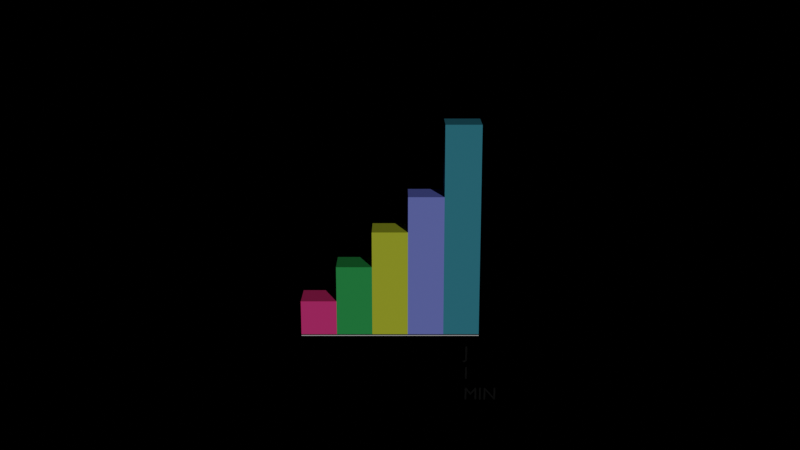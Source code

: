 # Source: selectionSort.blend  (saved by Blender 2.90.8; exported with 4.5.12 LTS)
import bpy
from mathutils import Matrix  # noqa: F401  (used for matrix-valued properties, if any)

bpy.ops.wm.read_factory_settings(use_empty=True)
scene = bpy.context.scene
scene.name = 'Scene'

# ---- collections
col_collection = bpy.data.collections.new('Collection'); scene.collection.children.link(col_collection)

# ---- materials (node trees are filled in below, after node groups)
mat_material_element_0_value_6_006 = bpy.data.materials.new('material_element_0_value_6.006')
mat_material_element_0_value_6_006.use_transparent_shadow = False
mat_material_element_0_value_6_006.diffuse_color = (0.06189, 0.3203, 0.4196, 1.0)
mat_material_element_1_value_3_006 = bpy.data.materials.new('material_element_1_value_3.006')
mat_material_element_1_value_3_006.use_transparent_shadow = False
mat_material_element_1_value_3_006.diffuse_color = (0.6743, 0.7566, 0.05575, 1.0)
mat_material_element_2_value_4_007 = bpy.data.materials.new('material_element_2_value_4.007')
mat_material_element_2_value_4_007.use_transparent_shadow = False
mat_material_element_2_value_4_007.diffuse_color = (0.2546, 0.3023, 0.9544, 1.0)
mat_material_element_3_value_2_006 = bpy.data.materials.new('material_element_3_value_2.006')
mat_material_element_3_value_2_006.use_transparent_shadow = False
mat_material_element_3_value_2_006.diffuse_color = (0.04581, 0.4404, 0.1165, 1.0)
mat_material_element_4_value_1_006 = bpy.data.materials.new('material_element_4_value_1.006')
mat_material_element_4_value_1_006.use_transparent_shadow = False
mat_material_element_4_value_1_006.diffuse_color = (0.992, 0.0614, 0.2834, 1.0)
mat_material_jtext_122 = bpy.data.materials.new('material_JText.122')
mat_material_jtext_122.use_transparent_shadow = False
mat_material_jtext_122.diffuse_color = (0.01, 0.01, 0.01, 1.0)
mat_material_itext_122 = bpy.data.materials.new('material_IText.122')
mat_material_itext_122.use_transparent_shadow = False
mat_material_itext_122.diffuse_color = (0.01, 0.01, 0.01, 1.0)
mat_material_mintext_122 = bpy.data.materials.new('material_MinText.122')
mat_material_mintext_122.use_transparent_shadow = False
mat_material_mintext_122.diffuse_color = (0.01, 0.01, 0.01, 1.0)

# ---- material node trees

# ---- cameras
cam_camera = bpy.data.cameras.new('Camera')
cam_camera.clip_end = 100.0
cam_camera.lens = 50.0
cam_camera.ortho_scale = 7.314

# ---- lights
light_sun = bpy.data.lights.new('Sun', 'SUN')
light_sun.transmission_factor = 0.0
light_sun.energy = 1.0
light_sun.shadow_soft_size = 0.125

# ---- meshes
me_cube_1224 = bpy.data.meshes.new('Cube.1224')
me_cube_1224.from_pydata([(-2.5, -0.5, -0.025), (-2.5, -0.5, 0.025), (-2.5, 0.5, -0.025), (-2.5, 0.5, 0.025), (2.5, -0.5, -0.025), (2.5, -0.5, 0.025), (2.5, 0.5, -0.025), (2.5, 0.5, 0.025)], [], [(0, 1, 3, 2), (2, 3, 7, 6), (6, 7, 5, 4), (4, 5, 1, 0), (2, 6, 4, 0), (7, 3, 1, 5)])
_uv = me_cube_1224.uv_layers.new(name='UVMap')
_uv.uv.foreach_set('vector', [0.375, 0.0, 0.625, 0.0, 0.625, 0.25, 0.375, 0.25, 0.375, 0.25, 0.625, 0.25, 0.625, 0.5, 0.375, 0.5, 0.375, 0.5, 0.625, 0.5, 0.625, 0.75, 0.375, 0.75, 0.375, 0.75, 0.625, 0.75, 0.625, 1.0, 0.375, 1.0, 0.125, 0.5, 0.375, 0.5, 0.375, 0.75, 0.125, 0.75, 0.625, 0.5, 0.875, 0.5, 0.875, 0.75, 0.625, 0.75])
me_cube_1224.use_remesh_fix_poles = True
me_cube_1224.use_remesh_preserve_attributes = False
me_cube_1224.use_mirror_vertex_groups = False
me_cube_1224.update()
me_cube_1225 = bpy.data.meshes.new('Cube.1225')
me_cube_1225.from_pydata([(-1.0, -1.0, -1.0), (-1.0, -1.0, 1.0), (-1.0, 1.0, -1.0), (-1.0, 1.0, 1.0), (1.0, -1.0, -1.0), (1.0, -1.0, 1.0), (1.0, 1.0, -1.0), (1.0, 1.0, 1.0)], [], [(0, 1, 3, 2), (2, 3, 7, 6), (6, 7, 5, 4), (4, 5, 1, 0), (2, 6, 4, 0), (7, 3, 1, 5)])
_uv = me_cube_1225.uv_layers.new(name='UVMap')
_uv.uv.foreach_set('vector', [0.375, 0.0, 0.625, 0.0, 0.625, 0.25, 0.375, 0.25, 0.375, 0.25, 0.625, 0.25, 0.625, 0.5, 0.375, 0.5, 0.375, 0.5, 0.625, 0.5, 0.625, 0.75, 0.375, 0.75, 0.375, 0.75, 0.625, 0.75, 0.625, 1.0, 0.375, 1.0, 0.125, 0.5, 0.375, 0.5, 0.375, 0.75, 0.125, 0.75, 0.625, 0.5, 0.875, 0.5, 0.875, 0.75, 0.625, 0.75])
me_cube_1225.materials.append(mat_material_element_0_value_6_006)
me_cube_1225.use_remesh_fix_poles = True
me_cube_1225.use_remesh_preserve_attributes = False
me_cube_1225.use_mirror_vertex_groups = False
me_cube_1225.update()
me_cube_1226 = bpy.data.meshes.new('Cube.1226')
me_cube_1226.from_pydata([(-1.0, -1.0, -1.0), (-1.0, -1.0, 1.0), (-1.0, 1.0, -1.0), (-1.0, 1.0, 1.0), (1.0, -1.0, -1.0), (1.0, -1.0, 1.0), (1.0, 1.0, -1.0), (1.0, 1.0, 1.0)], [], [(0, 1, 3, 2), (2, 3, 7, 6), (6, 7, 5, 4), (4, 5, 1, 0), (2, 6, 4, 0), (7, 3, 1, 5)])
_uv = me_cube_1226.uv_layers.new(name='UVMap')
_uv.uv.foreach_set('vector', [0.375, 0.0, 0.625, 0.0, 0.625, 0.25, 0.375, 0.25, 0.375, 0.25, 0.625, 0.25, 0.625, 0.5, 0.375, 0.5, 0.375, 0.5, 0.625, 0.5, 0.625, 0.75, 0.375, 0.75, 0.375, 0.75, 0.625, 0.75, 0.625, 1.0, 0.375, 1.0, 0.125, 0.5, 0.375, 0.5, 0.375, 0.75, 0.125, 0.75, 0.625, 0.5, 0.875, 0.5, 0.875, 0.75, 0.625, 0.75])
me_cube_1226.materials.append(mat_material_element_1_value_3_006)
me_cube_1226.use_remesh_fix_poles = True
me_cube_1226.use_remesh_preserve_attributes = False
me_cube_1226.use_mirror_vertex_groups = False
me_cube_1226.update()
me_cube_1227 = bpy.data.meshes.new('Cube.1227')
me_cube_1227.from_pydata([(-1.0, -1.0, -1.0), (-1.0, -1.0, 1.0), (-1.0, 1.0, -1.0), (-1.0, 1.0, 1.0), (1.0, -1.0, -1.0), (1.0, -1.0, 1.0), (1.0, 1.0, -1.0), (1.0, 1.0, 1.0)], [], [(0, 1, 3, 2), (2, 3, 7, 6), (6, 7, 5, 4), (4, 5, 1, 0), (2, 6, 4, 0), (7, 3, 1, 5)])
_uv = me_cube_1227.uv_layers.new(name='UVMap')
_uv.uv.foreach_set('vector', [0.375, 0.0, 0.625, 0.0, 0.625, 0.25, 0.375, 0.25, 0.375, 0.25, 0.625, 0.25, 0.625, 0.5, 0.375, 0.5, 0.375, 0.5, 0.625, 0.5, 0.625, 0.75, 0.375, 0.75, 0.375, 0.75, 0.625, 0.75, 0.625, 1.0, 0.375, 1.0, 0.125, 0.5, 0.375, 0.5, 0.375, 0.75, 0.125, 0.75, 0.625, 0.5, 0.875, 0.5, 0.875, 0.75, 0.625, 0.75])
me_cube_1227.materials.append(mat_material_element_2_value_4_007)
me_cube_1227.use_remesh_fix_poles = True
me_cube_1227.use_remesh_preserve_attributes = False
me_cube_1227.use_mirror_vertex_groups = False
me_cube_1227.update()
me_cube_1228 = bpy.data.meshes.new('Cube.1228')
me_cube_1228.from_pydata([(-1.0, -1.0, -1.0), (-1.0, -1.0, 1.0), (-1.0, 1.0, -1.0), (-1.0, 1.0, 1.0), (1.0, -1.0, -1.0), (1.0, -1.0, 1.0), (1.0, 1.0, -1.0), (1.0, 1.0, 1.0)], [], [(0, 1, 3, 2), (2, 3, 7, 6), (6, 7, 5, 4), (4, 5, 1, 0), (2, 6, 4, 0), (7, 3, 1, 5)])
_uv = me_cube_1228.uv_layers.new(name='UVMap')
_uv.uv.foreach_set('vector', [0.375, 0.0, 0.625, 0.0, 0.625, 0.25, 0.375, 0.25, 0.375, 0.25, 0.625, 0.25, 0.625, 0.5, 0.375, 0.5, 0.375, 0.5, 0.625, 0.5, 0.625, 0.75, 0.375, 0.75, 0.375, 0.75, 0.625, 0.75, 0.625, 1.0, 0.375, 1.0, 0.125, 0.5, 0.375, 0.5, 0.375, 0.75, 0.125, 0.75, 0.625, 0.5, 0.875, 0.5, 0.875, 0.75, 0.625, 0.75])
me_cube_1228.materials.append(mat_material_element_3_value_2_006)
me_cube_1228.use_remesh_fix_poles = True
me_cube_1228.use_remesh_preserve_attributes = False
me_cube_1228.use_mirror_vertex_groups = False
me_cube_1228.update()
me_cube_1229 = bpy.data.meshes.new('Cube.1229')
me_cube_1229.from_pydata([(-1.0, -1.0, -1.0), (-1.0, -1.0, 1.0), (-1.0, 1.0, -1.0), (-1.0, 1.0, 1.0), (1.0, -1.0, -1.0), (1.0, -1.0, 1.0), (1.0, 1.0, -1.0), (1.0, 1.0, 1.0)], [], [(0, 1, 3, 2), (2, 3, 7, 6), (6, 7, 5, 4), (4, 5, 1, 0), (2, 6, 4, 0), (7, 3, 1, 5)])
_uv = me_cube_1229.uv_layers.new(name='UVMap')
_uv.uv.foreach_set('vector', [0.375, 0.0, 0.625, 0.0, 0.625, 0.25, 0.375, 0.25, 0.375, 0.25, 0.625, 0.25, 0.625, 0.5, 0.375, 0.5, 0.375, 0.5, 0.625, 0.5, 0.625, 0.75, 0.375, 0.75, 0.375, 0.75, 0.625, 0.75, 0.625, 1.0, 0.375, 1.0, 0.125, 0.5, 0.375, 0.5, 0.375, 0.75, 0.125, 0.75, 0.625, 0.5, 0.875, 0.5, 0.875, 0.75, 0.625, 0.75])
me_cube_1229.materials.append(mat_material_element_4_value_1_006)
me_cube_1229.use_remesh_fix_poles = True
me_cube_1229.use_remesh_preserve_attributes = False
me_cube_1229.use_mirror_vertex_groups = False
me_cube_1229.update()
me_text_237 = bpy.data.meshes.new('Text.237')
me_text_237.from_pydata([(0.087, 0.341, 0.0), (0.038, 0.341, 0.0), (0.038, 0.0105, 0.0), (0.03788, -0.002188, 0.0), (0.03743, -0.01375, 0.0), (0.03648, -0.0242, 0.0), (0.03491, -0.03354, 0.0), (0.03255, -0.04176, 0.0), (0.02925, -0.04888, 0.0), (0.02487, -0.05489, 0.0), (0.01926, -0.0598, 0.0), (0.01227, -0.06361, 0.0), (0.003741, -0.06633, 0.0), (-0.006465, -0.06796, 0.0), (-0.0185, -0.0685, 0.0), (-0.031, -0.0685, 0.0), (-0.022, -0.114, 0.0), (-0.02077, -0.1141, 0.0), (-0.01957, -0.1142, 0.0), (-0.01839, -0.1144, 0.0), (-0.01722, -0.1145, 0.0), (-0.01605, -0.1146, 0.0), (-0.01487, -0.1147, 0.0), (-0.01368, -0.1148, 0.0), (-0.01244, -0.1149, 0.0), (-0.01117, -0.1149, 0.0), (-0.009847, -0.115, 0.0), (-0.00846, -0.115, 0.0), (-0.007, -0.115, 0.0), (0.009239, -0.114, 0.0), (0.02375, -0.1112, 0.0), (0.03659, -0.1066, 0.0), (0.04781, -0.1003, 0.0), (0.0575, -0.09254, 0.0), (0.06569, -0.08331, 0.0), (0.07245, -0.07276, 0.0), (0.07785, -0.061, 0.0), (0.08195, -0.04813, 0.0), (0.08479, -0.03427, 0.0), (0.08646, -0.01952, 0.0), (0.087, -0.004, 0.0)], [], [(2, 0, 1), (2, 40, 0), (3, 40, 2), (4, 40, 3), (4, 39, 40), (5, 39, 4), (5, 38, 39), (6, 38, 5), (7, 38, 6), (7, 37, 38), (8, 37, 7), (8, 36, 37), (9, 36, 8), (10, 36, 9), (11, 36, 10), (11, 35, 36), (12, 35, 11), (13, 35, 12), (14, 35, 13), (16, 14, 15), (16, 35, 14), (16, 34, 35), (16, 33, 34), (16, 32, 33), (16, 31, 32), (16, 30, 31), (16, 29, 30), (17, 29, 16), (17, 28, 29), (18, 28, 17), (19, 28, 18), (20, 28, 19), (21, 28, 20), (22, 28, 21), (23, 28, 22), (24, 28, 23), (25, 28, 24), (26, 28, 25), (27, 28, 26)])
_uv = me_text_237.uv_layers.new(name='UVMap')
_uv.uv.foreach_set('vector', [0.05, 0.0, 0.0, 0.0, 0.025, 0.0, 0.05, 0.0, 1.0, 0.0, 0.0, 0.0, 0.075, 0.0, 1.0, 0.0, 0.05, 0.0, 0.1, 0.0, 1.0, 0.0, 0.075, 0.0, 0.1, 0.0, 0.975, 0.0, 1.0, 0.0, 0.125, 0.0, 0.975, 0.0, 0.1, 0.0, 0.125, 0.0, 0.95, 0.0, 0.975, 0.0, 0.15, 0.0, 0.95, 0.0, 0.125, 0.0, 0.175, 0.0, 0.95, 0.0, 0.15, 0.0, 0.175, 0.0, 0.925, 0.0, 0.95, 0.0, 0.2, 0.0, 0.925, 0.0, 0.175, 0.0, 0.2, 0.0, 0.9, 0.0, 0.925, 0.0, 0.225, 0.0, 0.9, 0.0, 0.2, 0.0, 0.25, 0.0, 0.9, 0.0, 0.225, 0.0, 0.275, 0.0, 0.9, 0.0, 0.25, 0.0, 0.275, 0.0, 0.875, 0.0, 0.9, 0.0, 0.3, 0.0, 0.875, 0.0, 0.275, 0.0, 0.325, 0.0, 0.875, 0.0, 0.3, 0.0, 0.35, 0.0, 0.875, 0.0, 0.325, 0.0, 0.4, 0.0, 0.35, 0.0, 0.375, 0.0, 0.4, 0.0, 0.875, 0.0, 0.35, 0.0, 0.4, 0.0, 0.85, 0.0, 0.875, 0.0, 0.4, 0.0, 0.825, 0.0, 0.85, 0.0, 0.4, 0.0, 0.8, 0.0, 0.825, 0.0, 0.4, 0.0, 0.775, 0.0, 0.8, 0.0, 0.4, 0.0, 0.75, 0.0, 0.775, 0.0, 0.4, 0.0, 0.725, 0.0, 0.75, 0.0, 0.425, 0.0, 0.725, 0.0, 0.4, 0.0, 0.425, 0.0, 0.7, 0.0, 0.725, 0.0, 0.45, 0.0, 0.7, 0.0, 0.425, 0.0, 0.475, 0.0, 0.7, 0.0, 0.45, 0.0, 0.5, 0.0, 0.7, 0.0, 0.475, 0.0, 0.525, 0.0, 0.7, 0.0, 0.5, 0.0, 0.55, 0.0, 0.7, 0.0, 0.525, 0.0, 0.575, 0.0, 0.7, 0.0, 0.55, 0.0, 0.6, 0.0, 0.7, 0.0, 0.575, 0.0, 0.625, 0.0, 0.7, 0.0, 0.6, 0.0, 0.65, 0.0, 0.7, 0.0, 0.625, 0.0, 0.675, 0.0, 0.7, 0.0, 0.65, 0.0])
me_text_237.materials.append(mat_material_jtext_122)
me_text_237.use_remesh_fix_poles = True
me_text_237.use_remesh_preserve_attributes = False
me_text_237.use_mirror_vertex_groups = False
me_text_237.update()
me_text_238 = bpy.data.meshes.new('Text.238')
me_text_238.from_pydata([(0.087, 0.341, 0.0), (0.038, 0.341, 0.0), (0.038, 0.0, 0.0), (0.087, 0.0, 0.0)], [], [(2, 0, 1), (2, 3, 0)])
_uv = me_text_238.uv_layers.new(name='UVMap')
_uv.uv.foreach_set('vector', [0.6667, 0.0, 0.0, 0.0, 0.3333, 0.0, 0.6667, 0.0, 1.0, 0.0, 0.0, 0.0])
me_text_238.materials.append(mat_material_itext_122)
me_text_238.use_remesh_fix_poles = True
me_text_238.use_remesh_preserve_attributes = False
me_text_238.use_mirror_vertex_groups = False
me_text_238.update()
me_text_239 = bpy.data.meshes.new('Text.239')
me_text_239.from_pydata([(0.8685, 0.341, 0.0), (0.8225, 0.341, 0.0), (0.8225, 0.077, 0.0), (0.5915, 0.341, 0.0), (0.5525, 0.341, 0.0), (0.5525, 0.0, 0.0), (0.5985, 0.0, 0.0), (0.5985, 0.2625, 0.0), (0.8265, 0.0, 0.0), (0.8685, 0.0, 0.0), (0.4775, 0.341, 0.0), (0.4285, 0.341, 0.0), (0.4285, 0.0, 0.0), (0.4775, 0.0, 0.0), (0.3545, 0.341, 0.0), (0.309, 0.341, 0.0), (0.1955, 0.201, 0.0), (0.0825, 0.341, 0.0), (0.0365, 0.341, 0.0), (0.0365, 0.0, 0.0), (0.0855, 0.0, 0.0), (0.0855, 0.2655, 0.0), (0.0865, 0.2655, 0.0), (0.1915, 0.1335, 0.0), (0.1995, 0.1335, 0.0), (0.3045, 0.2655, 0.0), (0.3055, 0.2655, 0.0), (0.3055, 0.0, 0.0), (0.3545, 0.0, 0.0)], [], [(5, 3, 4), (5, 7, 3), (7, 2, 3), (2, 0, 1), (2, 9, 0), (5, 6, 7), (8, 2, 7), (8, 9, 2), (12, 10, 11), (12, 13, 10), (19, 17, 18), (19, 21, 17), (21, 22, 17), (22, 16, 17), (16, 14, 15), (16, 25, 14), (25, 26, 14), (26, 28, 14), (19, 20, 21), (23, 16, 22), (16, 24, 25), (27, 28, 26), (23, 24, 16)])
_uv = me_text_239.uv_layers.new(name='UVMap')
_uv.uv.foreach_set('vector', [0.5556, 0.0, 0.3333, 0.0, 0.4444, 0.0, 0.5556, 0.0, 0.7778, 0.0, 0.3333, 0.0, 0.7778, 0.0, 0.2222, 0.0, 0.3333, 0.0, 0.2222, 0.0, 0.0, 0.0, 0.1111, 0.0, 0.2222, 0.0, 1.0, 0.0, 0.0, 0.0, 0.5556, 0.0, 0.6667, 0.0, 0.7778, 0.0, 0.8889, 0.0, 0.2222, 0.0, 0.7778, 0.0, 0.8889, 0.0, 1.0, 0.0, 0.2222, 0.0, 0.6667, 0.0, 0.0, 0.0, 0.3333, 0.0, 0.6667, 0.0, 1.0, 0.0, 0.0, 0.0, 0.3571, 0.0, 0.2143, 0.0, 0.2857, 0.0, 0.3571, 0.0, 0.5, 0.0, 0.2143, 0.0, 0.5, 0.0, 0.5714, 0.0, 0.2143, 0.0, 0.5714, 0.0, 0.1429, 0.0, 0.2143, 0.0, 0.1429, 0.0, 0.0, 0.0, 0.07143, 0.0, 0.1429, 0.0, 0.7857, 0.0, 0.0, 0.0, 0.7857, 0.0, 0.8571, 0.0, 0.0, 0.0, 0.8571, 0.0, 1.0, 0.0, 0.0, 0.0, 0.3571, 0.0, 0.4286, 0.0, 0.5, 0.0, 0.6429, 0.0, 0.1429, 0.0, 0.5714, 0.0, 0.1429, 0.0, 0.7143, 0.0, 0.7857, 0.0, 0.9286, 0.0, 1.0, 0.0, 0.8571, 0.0, 0.6429, 0.0, 0.7143, 0.0, 0.1429, 0.0])
me_text_239.materials.append(mat_material_mintext_122)
me_text_239.use_remesh_fix_poles = True
me_text_239.use_remesh_preserve_attributes = False
me_text_239.use_mirror_vertex_groups = False
me_text_239.update()

# ---- objects
ob_camera = bpy.data.objects.new('Camera', cam_camera)
ob_sun = bpy.data.objects.new('Sun', light_sun)
ob_cube_base = bpy.data.objects.new('cube_base', me_cube_1224)
ob_element_0_value_6 = bpy.data.objects.new('element_0_value_6', me_cube_1225)
ob_element_1_value_3 = bpy.data.objects.new('element_1_value_3', me_cube_1226)
ob_element_2_value_4 = bpy.data.objects.new('element_2_value_4', me_cube_1227)
ob_element_3_value_2 = bpy.data.objects.new('element_3_value_2', me_cube_1228)
ob_element_4_value_1 = bpy.data.objects.new('element_4_value_1', me_cube_1229)
ob_jtext = bpy.data.objects.new('JText', me_text_237)
ob_itext = bpy.data.objects.new('IText', me_text_238)
ob_mintext = bpy.data.objects.new('MinText', me_text_239)

# ---- transforms, parenting, visibility, modifiers, constraints
ob_camera.location = (0.28, -30.0, 11.12)
ob_camera.rotation_euler = (1.309, 0.0, 0.0)
ob_camera.lock_rotations_4d = False
ob_camera.empty_display_type = 'ARROWS'
ob_camera.color = (0.0, 0.0, 0.0, 0.0)
ob_camera.display_type = 'WIRE'
ob_camera.lineart.crease_threshold = 0.0
ob_sun.location = (3.44, -10.52, 6.782)
ob_sun.rotation_euler = (0.4258, 1.218, -0.7714)
ob_sun.scale = (1.455, 28.66, 1.061)
ob_sun.lineart.crease_threshold = 0.0
ob_cube_base.location = (0.0, 0.0, 0.0)
ob_cube_base.lineart.crease_threshold = 0.0
ob_element_0_value_6.location = (2.0, 0.0, 3.0)
ob_element_0_value_6.scale = (0.5, 0.5, 3.0)
ob_element_0_value_6.lineart.crease_threshold = 0.0
ob_element_1_value_3.location = (0.0, 0.0, 1.5)
ob_element_1_value_3.scale = (0.5, 0.5, 1.5)
ob_element_1_value_3.lineart.crease_threshold = 0.0
ob_element_2_value_4.location = (1.0, 0.0, 2.0)
ob_element_2_value_4.scale = (0.5, 0.5, 2.0)
ob_element_2_value_4.lineart.crease_threshold = 0.0
ob_element_3_value_2.location = (-1.0, 0.0, 1.0)
ob_element_3_value_2.scale = (0.5, 0.5, 1.0)
ob_element_3_value_2.lineart.crease_threshold = 0.0
ob_element_4_value_1.location = (-2.0, 0.0, 0.5)
ob_element_4_value_1.scale = (0.5, 0.5, 0.5)
ob_element_4_value_1.lineart.crease_threshold = 0.0
ob_jtext.location = (2.0, -2.0, -0.1)
ob_jtext.rotation_euler = (1.571, 0.0, 0.0)
ob_jtext.lineart.crease_threshold = 0.0
ob_itext.location = (2.0, -2.0, -0.7)
ob_itext.rotation_euler = (1.571, 0.0, 0.0)
ob_itext.lineart.crease_threshold = 0.0
ob_mintext.location = (2.0, -2.0, -1.3)
ob_mintext.rotation_euler = (1.571, 0.0, 0.0)
ob_mintext.lineart.crease_threshold = 0.0

# ---- collection membership
col_collection.objects.link(ob_camera)
col_collection.objects.link(ob_sun)
col_collection.objects.link(ob_cube_base)
col_collection.objects.link(ob_element_0_value_6)
col_collection.objects.link(ob_element_1_value_3)
col_collection.objects.link(ob_element_2_value_4)
col_collection.objects.link(ob_element_3_value_2)
col_collection.objects.link(ob_element_4_value_1)
col_collection.objects.link(ob_jtext)
col_collection.objects.link(ob_itext)
col_collection.objects.link(ob_mintext)

# ---- scene / render settings (as saved in the file)
scene.camera = ob_camera
scene.frame_start = 1; scene.frame_end = 841; scene.frame_set(841)
scene.render.engine = 'BLENDER_EEVEE_NEXT'
scene.render.image_settings.file_format = 'FFMPEG'
scene.render.image_settings.color_mode = 'RGB'
scene.render.image_settings.quality = 100
scene.render.fps = 60
scene.cycles.use_denoising = False
scene.cycles.samples = 128
scene.cycles.sampling_pattern = 'TABULATED_SOBOL'
scene.cycles.use_adaptive_sampling = False
scene.cycles.use_light_tree = False
scene.view_settings.view_transform = 'Filmic'
bpy.context.view_layer.update()
